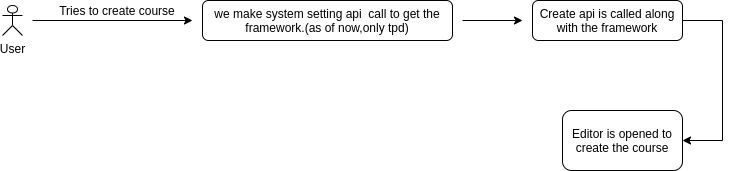

The diagram above was exported from draw.io. Its source (the exported page's mxGraphModel, read from the mxfile embedded in the PNG):
<mxGraphModel dx="1357" dy="809" grid="1" gridSize="10" guides="1" tooltips="1" connect="1" arrows="1" fold="1" page="1" pageScale="1" pageWidth="827" pageHeight="1169" background="#ffffff" math="0" shadow="0">
  <root>
    <mxCell id="WIyWlLk6GJQsqaUBKTNV-0" />
    <mxCell id="WIyWlLk6GJQsqaUBKTNV-1" parent="WIyWlLk6GJQsqaUBKTNV-0" />
    <mxCell id="-2FXihc8_0CHOagemQmn-0" value="User&lt;br&gt;" style="shape=umlActor;verticalLabelPosition=bottom;labelBackgroundColor=#ffffff;verticalAlign=top;html=1;outlineConnect=0;shadow=0;" parent="WIyWlLk6GJQsqaUBKTNV-1" vertex="1">
      <mxGeometry x="30" y="85" width="20" height="30" as="geometry" />
    </mxCell>
    <mxCell id="-2FXihc8_0CHOagemQmn-3" value="we make system setting api&amp;nbsp; call to get the framework.(as of now,only tpd)" style="rounded=1;whiteSpace=wrap;html=1;shadow=0;" parent="WIyWlLk6GJQsqaUBKTNV-1" vertex="1">
      <mxGeometry x="230" y="80" width="250" height="40" as="geometry" />
    </mxCell>
    <mxCell id="-2FXihc8_0CHOagemQmn-5" value="" style="endArrow=classic;html=1;shadow=0;" parent="WIyWlLk6GJQsqaUBKTNV-1" edge="1">
      <mxGeometry width="50" height="50" relative="1" as="geometry">
        <mxPoint x="60" y="100" as="sourcePoint" />
        <mxPoint x="220" y="100" as="targetPoint" />
        <Array as="points" />
      </mxGeometry>
    </mxCell>
    <mxCell id="-2FXihc8_0CHOagemQmn-6" value="Tries to create course" style="text;html=1;strokeColor=none;fillColor=none;align=center;verticalAlign=middle;whiteSpace=wrap;rounded=0;shadow=0;" parent="WIyWlLk6GJQsqaUBKTNV-1" vertex="1">
      <mxGeometry x="70" y="80" width="150" height="20" as="geometry" />
    </mxCell>
    <mxCell id="Xzkx2gFb5Q40iWwDMnuu-8" value="" style="endArrow=classic;html=1;" edge="1" parent="WIyWlLk6GJQsqaUBKTNV-1">
      <mxGeometry width="50" height="50" relative="1" as="geometry">
        <mxPoint x="490" y="100" as="sourcePoint" />
        <mxPoint x="550" y="100" as="targetPoint" />
      </mxGeometry>
    </mxCell>
    <mxCell id="Xzkx2gFb5Q40iWwDMnuu-12" style="edgeStyle=orthogonalEdgeStyle;rounded=0;orthogonalLoop=1;jettySize=auto;html=1;entryX=1;entryY=0.5;entryDx=0;entryDy=0;" edge="1" parent="WIyWlLk6GJQsqaUBKTNV-1" source="Xzkx2gFb5Q40iWwDMnuu-9" target="Xzkx2gFb5Q40iWwDMnuu-10">
      <mxGeometry relative="1" as="geometry">
        <mxPoint x="760" y="220" as="targetPoint" />
        <Array as="points">
          <mxPoint x="750" y="100" />
          <mxPoint x="750" y="220" />
        </Array>
      </mxGeometry>
    </mxCell>
    <mxCell id="Xzkx2gFb5Q40iWwDMnuu-9" value="Create api is called along with the framework" style="rounded=1;whiteSpace=wrap;html=1;" vertex="1" parent="WIyWlLk6GJQsqaUBKTNV-1">
      <mxGeometry x="560" y="80" width="150" height="40" as="geometry" />
    </mxCell>
    <mxCell id="Xzkx2gFb5Q40iWwDMnuu-10" value="Editor is opened to create the course" style="rounded=1;whiteSpace=wrap;html=1;" vertex="1" parent="WIyWlLk6GJQsqaUBKTNV-1">
      <mxGeometry x="590" y="190" width="120" height="60" as="geometry" />
    </mxCell>
  </root>
</mxGraphModel>